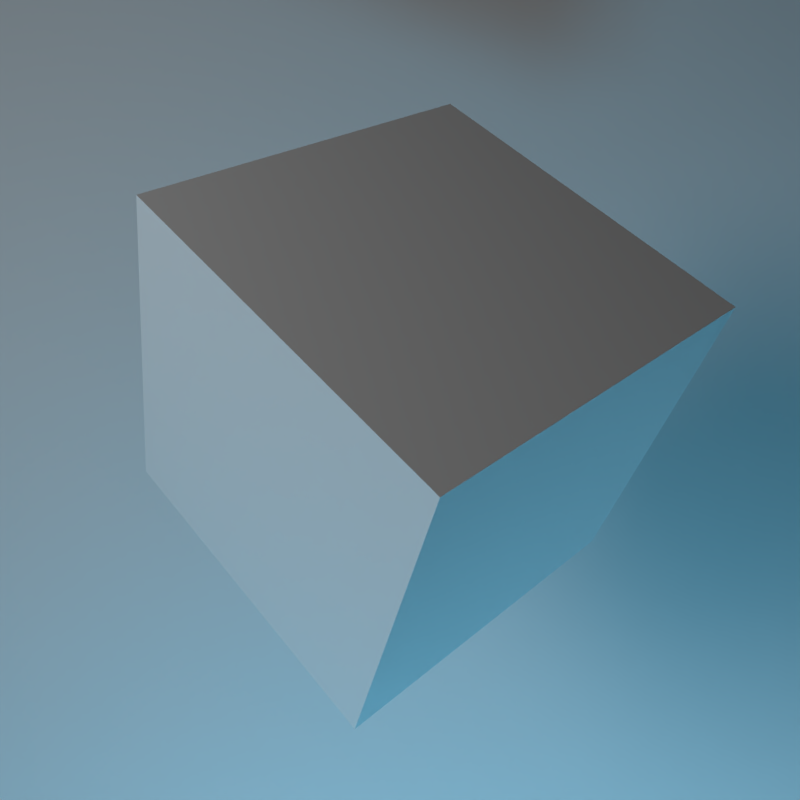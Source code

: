 # Source: cube_fixed.blend  (saved by Blender 2.78.0; exported with 4.5.12 LTS)
import bpy
from mathutils import Matrix  # noqa: F401  (used for matrix-valued properties, if any)

bpy.ops.wm.read_factory_settings(use_empty=True)
scene = bpy.context.scene
scene.name = 'Scene'

# ---- collections
col_collection_1 = bpy.data.collections.new('Collection 1'); scene.collection.children.link(col_collection_1)

# ---- materials (node trees are filled in below, after node groups)
mat_material = bpy.data.materials.new('Material')
mat_material.alpha_threshold = 0.0
mat_material.roughness = 0.5
mat_material.line_color = (0.0, 0.0, 0.0, 1.0)
mat_material_002 = bpy.data.materials.new('Material.002')
mat_material_002.alpha_threshold = 0.0
mat_material_002.roughness = 0.5
mat_material_001 = bpy.data.materials.new('Material.001')
mat_material_001.alpha_threshold = 0.0
mat_material_001.roughness = 0.5

# ---- material node trees
mat_material_002.use_nodes = True; mat_material_002.node_tree.nodes.clear()
_N = mat_material_002.node_tree.nodes; _L = mat_material_002.node_tree.links
n0 = _N.new('ShaderNodeOutputMaterial'); n0.name = 'Material Output'; n0.location = (300, 300)
n1 = _N.new('ShaderNodeEmission'); n1.name = 'Emission'; n1.location = (10, 300)
n1.inputs[0].default_value = (0.1688, 0.5469, 0.8, 1.0)
n1.inputs[1].default_value = 72.68
_L.new(n1.outputs[0], n0.inputs[0])
n0.is_active_output = True
mat_material_001.use_nodes = True; mat_material_001.node_tree.nodes.clear()
_N = mat_material_001.node_tree.nodes; _L = mat_material_001.node_tree.links
n0 = _N.new('ShaderNodeOutputMaterial'); n0.name = 'Material Output'; n0.location = (300, 300)
n1 = _N.new('ShaderNodeEmission'); n1.name = 'Emission'; n1.location = (10, 300)
n1.inputs[0].default_value = (0.8, 0.8, 0.8, 1.0)
n1.inputs[1].default_value = 6.662
_L.new(n1.outputs[0], n0.inputs[0])
n0.is_active_output = True

# ---- world
world_world = bpy.data.worlds.new('World'); scene.world = world_world
world_world.color = (0.0, 0.0, 0.0)
world_world.use_sun_shadow = False
world_world.sun_shadow_jitter_overblur = 0.0
world_world.cycles.sampling_method = 'MANUAL'

# ---- cameras
cam_camera = bpy.data.cameras.new('Camera')
cam_camera.clip_end = 100.0
cam_camera.lens = 35.0
cam_camera.sensor_width = 32.0
cam_camera.sensor_height = 18.0
cam_camera.ortho_scale = 7.314
cam_camera.dof.focus_distance = 0.0

# ---- meshes
me_cube = bpy.data.meshes.new('Cube')
me_cube.from_pydata([(1.0, 1.0, -1.0), (1.0, -1.0, -1.0), (-1.0, -1.0, -1.0), (-1.0, 1.0, -1.0), (1.0, 1.0, 1.0), (1.0, -1.0, 1.0), (-1.0, -1.0, 1.0), (-1.0, 1.0, 1.0)], [], [(0, 1, 2, 3), (4, 7, 6, 5), (0, 4, 5, 1), (1, 5, 6, 2), (2, 6, 7, 3), (4, 0, 3, 7)])
me_cube.materials.append(mat_material)
me_cube.use_remesh_preserve_volume = False
me_cube.use_remesh_preserve_attributes = False
me_cube.use_mirror_vertex_groups = False
me_cube.update()
me_plane_002 = bpy.data.meshes.new('Plane.002')
me_plane_002.from_pydata([(-1.0, -1.0, 0.0), (1.0, -1.0, 0.0), (-1.0, 1.0, 0.0), (1.0, 1.0, 0.0)], [], [(0, 1, 3, 2)])
me_plane_002.materials.append(mat_material_002)
me_plane_002.use_remesh_preserve_volume = False
me_plane_002.use_remesh_preserve_attributes = False
me_plane_002.use_mirror_vertex_groups = False
me_plane_002.update()
me_plane_001 = bpy.data.meshes.new('Plane.001')
me_plane_001.from_pydata([(-1.0, -1.0, 0.0), (1.0, -1.0, 0.0), (-1.0, 1.0, 0.0), (1.0, 1.0, 0.0)], [], [(0, 1, 3, 2)])
me_plane_001.materials.append(mat_material_001)
me_plane_001.use_remesh_preserve_volume = False
me_plane_001.use_remesh_preserve_attributes = False
me_plane_001.use_mirror_vertex_groups = False
me_plane_001.update()
me_plane = bpy.data.meshes.new('Plane')
me_plane.from_pydata([(-1.0, -1.0, 0.0), (1.0, -1.0, 0.0), (-1.0, 1.0, 0.0), (1.0, 1.0, 0.0)], [], [(0, 1, 3, 2)])
me_plane.use_remesh_preserve_volume = False
me_plane.use_remesh_preserve_attributes = False
me_plane.use_mirror_vertex_groups = False
me_plane.update()

# ---- objects
ob_empty = bpy.data.objects.new('Empty', None)
ob_camera = bpy.data.objects.new('Camera', cam_camera)
ob_cube = bpy.data.objects.new('Cube', me_cube)
ob_plane_002 = bpy.data.objects.new('Plane.002', me_plane_002)
ob_plane_001 = bpy.data.objects.new('Plane.001', me_plane_001)
ob_plane = bpy.data.objects.new('Plane', me_plane)

# ---- transforms, parenting, visibility, modifiers, constraints
ob_empty.location = (0.0, 0.0, 0.0)
ob_empty.rotation_euler = (-0.9226, -0.559, -0.7582)
ob_empty.empty_image_offset = (0.0, 0.0)
ob_empty.lineart.crease_threshold = 0.0
ob_camera.parent = ob_empty
ob_camera.location = (8.847, -5.982, 6.364)
ob_camera.rotation_euler = (1.109, 0.0, 0.8149)
ob_camera.lock_rotations_4d = False
ob_camera.empty_display_type = 'ARROWS'
ob_camera.color = (0.0, 0.0, 0.0, 0.0)
ob_camera.display_type = 'WIRE'
ob_camera.lineart.crease_threshold = 0.0
ob_cube.parent = ob_camera
ob_cube.matrix_parent_inverse = Matrix(((0.8545, 0.4702, -0.2207, -0.396), (0.1979, 0.09824, 0.9753, -0.3731), (0.4802, -0.8771, -0.009086, -11.25), (0.0, 0.0, 0.0, 1.0)))
ob_cube.location = (0.4662, 0.2628, 0.2725)
ob_cube.rotation_euler = (0.355, 0.8632, -0.1865)
ob_cube.scale = (2.371, 2.371, 2.371)
ob_cube.lock_rotations_4d = False
ob_cube.empty_display_type = 'ARROWS'
ob_cube.lineart.crease_threshold = 0.0
ob_plane_002.location = (-3.885, -22.65, 14.07)
ob_plane_002.scale = (2.904, 2.904, 2.904)
ob_plane_002.lineart.crease_threshold = 0.0
ob_plane_001.location = (-12.72, 8.307, 24.54)
ob_plane_001.rotation_euler = (0.2236, 0.1024, 4.472)
ob_plane_001.scale = (6.137, 6.137, 6.137)
ob_plane_001.lineart.crease_threshold = 0.0
ob_plane.location = (0.0, 0.0, -10.0)
ob_plane.scale = (100.0, 100.0, 100.0)
ob_plane.lineart.crease_threshold = 0.0

# ---- collection membership
col_collection_1.objects.link(ob_empty)
col_collection_1.objects.link(ob_camera)
col_collection_1.objects.link(ob_cube)
col_collection_1.objects.link(ob_plane_002)
col_collection_1.objects.link(ob_plane_001)
col_collection_1.objects.link(ob_plane)

# ---- scene / render settings (as saved in the file)
scene.camera = ob_camera
scene.frame_start = 1; scene.frame_end = 5000; scene.frame_set(4396)
scene.render.engine = 'CYCLES'
scene.render.resolution_x = 32
scene.render.resolution_y = 32
scene.render.dither_intensity = 0.0
scene.cycles.use_denoising = False
scene.cycles.samples = 2048
scene.cycles.sampling_pattern = 'TABULATED_SOBOL'
scene.cycles.light_sampling_threshold = 0.0
scene.cycles.use_adaptive_sampling = False
scene.cycles.use_light_tree = False
scene.cycles.blur_glossy = 0.0
scene.cycles.sample_clamp_indirect = 0.0
scene.view_settings.view_transform = 'Standard'
bpy.context.view_layer.update()
